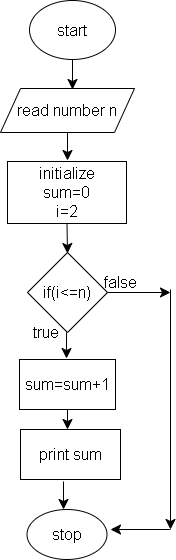

The diagram above was exported from draw.io. Its source (the exported page's mxGraphModel, read from the mxfile embedded in the PNG):
<mxGraphModel dx="363" dy="2775" grid="1" gridSize="10" guides="1" tooltips="1" connect="1" arrows="1" fold="1" page="1" pageScale="1" pageWidth="1654" pageHeight="2336" math="0" shadow="0">
  <root>
    <mxCell id="0" />
    <mxCell id="1" parent="0" />
    <mxCell id="4gfZFOqOI5QMhBt663os-1" value="start" style="ellipse;whiteSpace=wrap;html=1;fontSize=16;" vertex="1" parent="1">
      <mxGeometry x="189" y="-69" width="86" height="59" as="geometry" />
    </mxCell>
    <mxCell id="4gfZFOqOI5QMhBt663os-2" value="" style="endArrow=classic;html=1;rounded=0;fontSize=12;startSize=8;endSize=8;curved=1;exitX=0.5;exitY=1;exitDx=0;exitDy=0;" edge="1" parent="1" source="4gfZFOqOI5QMhBt663os-1">
      <mxGeometry width="50" height="50" relative="1" as="geometry">
        <mxPoint x="240" y="101" as="sourcePoint" />
        <mxPoint x="232" y="20" as="targetPoint" />
      </mxGeometry>
    </mxCell>
    <mxCell id="4gfZFOqOI5QMhBt663os-3" value="read number n" style="shape=parallelogram;perimeter=parallelogramPerimeter;whiteSpace=wrap;html=1;fixedSize=1;fontSize=16;" vertex="1" parent="1">
      <mxGeometry x="160" y="19" width="134" height="44" as="geometry" />
    </mxCell>
    <mxCell id="4gfZFOqOI5QMhBt663os-4" value="" style="endArrow=classic;html=1;rounded=0;fontSize=12;startSize=8;endSize=8;curved=1;exitX=0.5;exitY=1;exitDx=0;exitDy=0;" edge="1" parent="1" source="4gfZFOqOI5QMhBt663os-3">
      <mxGeometry width="50" height="50" relative="1" as="geometry">
        <mxPoint x="250" y="132" as="sourcePoint" />
        <mxPoint x="227" y="91" as="targetPoint" />
      </mxGeometry>
    </mxCell>
    <mxCell id="4gfZFOqOI5QMhBt663os-5" value="initialize&lt;br&gt;sum=0&lt;br&gt;i=2" style="rounded=0;whiteSpace=wrap;html=1;fontSize=16;" vertex="1" parent="1">
      <mxGeometry x="167" y="92" width="119" height="62" as="geometry" />
    </mxCell>
    <mxCell id="4gfZFOqOI5QMhBt663os-6" value="" style="endArrow=classic;html=1;rounded=0;fontSize=12;startSize=8;endSize=8;curved=1;exitX=0.5;exitY=1;exitDx=0;exitDy=0;" edge="1" parent="1" source="4gfZFOqOI5QMhBt663os-5">
      <mxGeometry width="50" height="50" relative="1" as="geometry">
        <mxPoint x="223" y="234" as="sourcePoint" />
        <mxPoint x="227" y="184" as="targetPoint" />
      </mxGeometry>
    </mxCell>
    <mxCell id="4gfZFOqOI5QMhBt663os-7" value="if(i&amp;lt;=n)" style="rhombus;whiteSpace=wrap;html=1;fontSize=16;" vertex="1" parent="1">
      <mxGeometry x="187" y="183" width="80" height="80" as="geometry" />
    </mxCell>
    <mxCell id="4gfZFOqOI5QMhBt663os-8" value="" style="endArrow=classic;html=1;rounded=0;fontSize=12;startSize=8;endSize=8;curved=1;exitX=0.488;exitY=1;exitDx=0;exitDy=0;exitPerimeter=0;" edge="1" parent="1" source="4gfZFOqOI5QMhBt663os-7">
      <mxGeometry width="50" height="50" relative="1" as="geometry">
        <mxPoint x="229" y="331" as="sourcePoint" />
        <mxPoint x="226" y="289" as="targetPoint" />
      </mxGeometry>
    </mxCell>
    <mxCell id="4gfZFOqOI5QMhBt663os-9" value="sum=sum+1" style="rounded=0;whiteSpace=wrap;html=1;fontSize=16;" vertex="1" parent="1">
      <mxGeometry x="179" y="290" width="96" height="50" as="geometry" />
    </mxCell>
    <mxCell id="4gfZFOqOI5QMhBt663os-10" value="" style="endArrow=classic;html=1;rounded=0;fontSize=12;startSize=8;endSize=8;curved=1;exitX=0.5;exitY=1;exitDx=0;exitDy=0;" edge="1" parent="1" source="4gfZFOqOI5QMhBt663os-9">
      <mxGeometry width="50" height="50" relative="1" as="geometry">
        <mxPoint x="240" y="430" as="sourcePoint" />
        <mxPoint x="227" y="360" as="targetPoint" />
      </mxGeometry>
    </mxCell>
    <mxCell id="4gfZFOqOI5QMhBt663os-11" value="print sum" style="rounded=0;whiteSpace=wrap;html=1;fontSize=16;" vertex="1" parent="1">
      <mxGeometry x="180" y="360" width="100" height="50" as="geometry" />
    </mxCell>
    <mxCell id="4gfZFOqOI5QMhBt663os-12" value="" style="endArrow=classic;html=1;rounded=0;fontSize=12;startSize=8;endSize=8;curved=1;exitX=0.43;exitY=1.04;exitDx=0;exitDy=0;exitPerimeter=0;" edge="1" parent="1" source="4gfZFOqOI5QMhBt663os-11">
      <mxGeometry width="50" height="50" relative="1" as="geometry">
        <mxPoint x="260" y="480" as="sourcePoint" />
        <mxPoint x="223" y="440" as="targetPoint" />
      </mxGeometry>
    </mxCell>
    <mxCell id="4gfZFOqOI5QMhBt663os-13" value="stop" style="ellipse;whiteSpace=wrap;html=1;fontSize=16;" vertex="1" parent="1">
      <mxGeometry x="186.5" y="440" width="80" height="50" as="geometry" />
    </mxCell>
    <mxCell id="4gfZFOqOI5QMhBt663os-14" value="true" style="text;html=1;align=center;verticalAlign=middle;resizable=0;points=[];autosize=1;strokeColor=none;fillColor=none;fontSize=16;" vertex="1" parent="1">
      <mxGeometry x="180" y="248" width="50" height="30" as="geometry" />
    </mxCell>
    <mxCell id="4gfZFOqOI5QMhBt663os-15" value="" style="endArrow=classic;html=1;rounded=0;fontSize=12;startSize=8;endSize=8;curved=1;exitX=1;exitY=0.5;exitDx=0;exitDy=0;" edge="1" parent="1" source="4gfZFOqOI5QMhBt663os-7">
      <mxGeometry width="50" height="50" relative="1" as="geometry">
        <mxPoint x="290" y="250" as="sourcePoint" />
        <mxPoint x="330" y="223" as="targetPoint" />
      </mxGeometry>
    </mxCell>
    <mxCell id="4gfZFOqOI5QMhBt663os-16" value="" style="endArrow=classic;html=1;rounded=0;fontSize=12;startSize=8;endSize=8;curved=1;" edge="1" parent="1">
      <mxGeometry width="50" height="50" relative="1" as="geometry">
        <mxPoint x="330" y="220" as="sourcePoint" />
        <mxPoint x="330" y="460" as="targetPoint" />
      </mxGeometry>
    </mxCell>
    <mxCell id="4gfZFOqOI5QMhBt663os-17" value="" style="endArrow=classic;html=1;rounded=0;fontSize=12;startSize=8;endSize=8;curved=1;" edge="1" parent="1">
      <mxGeometry width="50" height="50" relative="1" as="geometry">
        <mxPoint x="330" y="460" as="sourcePoint" />
        <mxPoint x="270" y="460" as="targetPoint" />
      </mxGeometry>
    </mxCell>
    <mxCell id="4gfZFOqOI5QMhBt663os-18" value="false" style="text;html=1;align=center;verticalAlign=middle;resizable=0;points=[];autosize=1;strokeColor=none;fillColor=none;fontSize=16;" vertex="1" parent="1">
      <mxGeometry x="250" y="198" width="60" height="30" as="geometry" />
    </mxCell>
  </root>
</mxGraphModel>